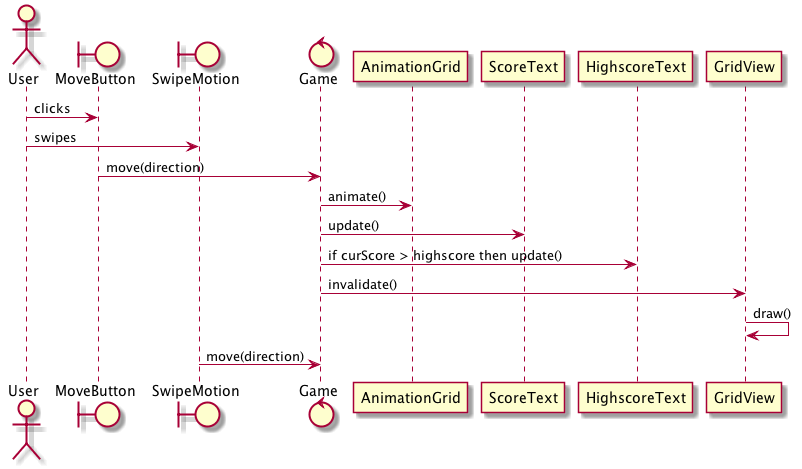

The diagram above was rendered by PlantUML. Its source (embedded in the PNG):
@startuml

actor User
boundary MoveButton
boundary SwipeMotion
control Game

User -> MoveButton : clicks
User -> SwipeMotion : swipes
MoveButton -> Game : move(direction)
Game -> AnimationGrid : animate()
Game -> ScoreText : update()
Game -> HighscoreText : if curScore > highscore then update()
Game -> GridView : invalidate()
GridView -> GridView : draw()

SwipeMotion -> Game : move(direction)

@enduml